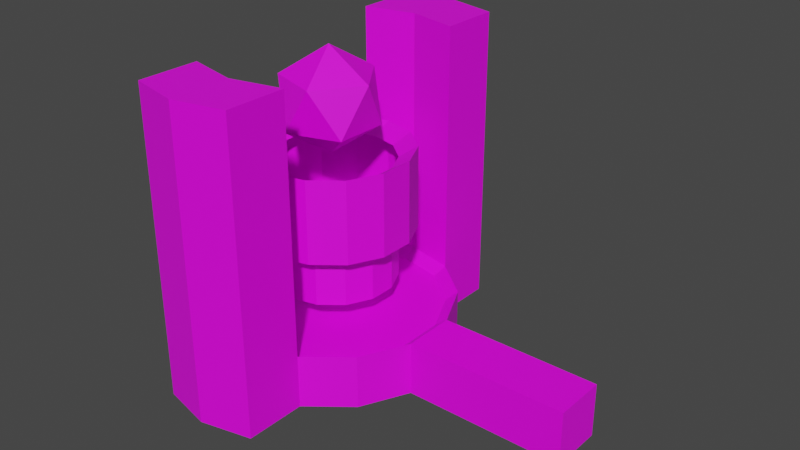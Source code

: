 # Source: Engine_Mesh.blend  (saved by Blender 2.82.7; exported with 4.5.12 LTS)
import bpy
from mathutils import Matrix  # noqa: F401  (used for matrix-valued properties, if any)

bpy.ops.wm.read_factory_settings(use_empty=True)
scene = bpy.context.scene
scene.name = 'Scene'

# ---- collections
col_collection = bpy.data.collections.new('Collection'); scene.collection.children.link(col_collection)

# ---- images (referenced by path relative to the original .blend; pixels are not part of the script)
import os
ASSET_DIR = os.environ.get("B2B_ASSET_DIR", "")  # directory of the original .blend (textures are referenced by path, not embedded)
HERE = os.path.dirname(os.path.abspath(__file__))  # packed textures are extracted next to this script under _unpacked/

def load_image(name, relpath, width, height, colorspace="sRGB"):
    """Load a texture the original file referenced (path relative to the .blend, or extracted next to this script)."""
    p = next((c for c in (os.path.join(HERE, relpath), os.path.join(ASSET_DIR, relpath)) if relpath and os.path.exists(c)), "")
    if p:
        img = bpy.data.images.load(p, check_existing=True)
        img.name = name
    else:  # same state as the original file: an image datablock whose file is absent (Cycles renders it pink)
        img = bpy.data.images.new(name, width, height)
        img.source = "FILE"
        img.filepath = "//" + (relpath or name)
    img.colorspace_settings.name = colorspace
    return img
img_engine_texture2 = load_image('Engine_Texture2', 'Engine_Texture2.png', 1024, 1024, 'sRGB')

# ---- materials (node trees are filled in below, after node groups)
mat_material_001 = bpy.data.materials.new('Material.001')
mat_material_001.use_transparent_shadow = False

# ---- material node trees
mat_material_001.use_nodes = True; mat_material_001.node_tree.nodes.clear()
_N = mat_material_001.node_tree.nodes; _L = mat_material_001.node_tree.links
n0 = _N.new('ShaderNodeOutputMaterial'); n0.name = 'Material Output'; n0.location = (300, 300)
n1 = _N.new('ShaderNodeBsdfPrincipled'); n1.name = 'Principled BSDF'; n1.location = (10, 300)
n1.distribution = 'GGX'
n1.subsurface_method = 'BURLEY'
n1.inputs[3].default_value = 1.45
n1.inputs[27].default_value = (0.0, 0.0, 0.0, 1.0)
n1.inputs[28].default_value = 1.0
n2 = _N.new('ShaderNodeTexImage'); n2.name = 'Image Texture'; n2.location = (-280, 280)
n2.image = img_engine_texture2
n2.interpolation = 'Closest'
_L.new(n1.outputs[0], n0.inputs[0])
_L.new(n2.outputs[0], n1.inputs[0])
n0.is_active_output = True

# ---- world
world_world = bpy.data.worlds.new('World'); scene.world = world_world
world_world.use_nodes = True; world_world.node_tree.nodes.clear()
_N = world_world.node_tree.nodes; _L = world_world.node_tree.links
n0 = _N.new('ShaderNodeOutputWorld'); n0.name = 'World Output'; n0.location = (300, 300)
n1 = _N.new('ShaderNodeBackground'); n1.name = 'Background'; n1.location = (10, 300)
n1.inputs[0].default_value = (0.05088, 0.05088, 0.05088, 1.0)
_L.new(n1.outputs[0], n0.inputs[0])
n0.is_active_output = True
world_world.color = (0.05088, 0.05088, 0.05088)
world_world.use_sun_shadow = False
world_world.sun_shadow_jitter_overblur = 0.0

# ---- meshes
me_icosphere = bpy.data.meshes.new('Icosphere')
me_icosphere.from_pydata([(1.405, 0.0, 2.458), (1.864, -0.3334, 2.809), (1.229, -0.5394, 2.809), (0.8375, 0.0, 2.809), (1.229, 0.5394, 2.809), (1.864, 0.3334, 2.809), (1.58, -0.5394, 3.376), (0.9458, -0.3334, 3.376), (0.9458, 0.3334, 3.376), (1.58, 0.5394, 3.376), (1.972, 0.0, 3.376), (1.405, 0.0, 3.726), (2.828, -0.3228, 0.0002981), (2.828, -0.3228, 0.6584), (2.547, -0.9043, 0.0002981), (2.547, -0.9043, 0.6584), (2.043, -1.307, 0.0002981), (2.043, -1.307, 0.6584), (1.413, -1.45, 0.0002981), (1.413, -1.45, 0.6584), (0.7841, -1.307, 0.0002981), (0.7841, -1.307, 0.6584), (0.2794, -0.9043, 0.0002981), (0.2794, -0.9043, 0.6584), (-0.0006469, -0.3228, 0.0002981), (-0.0006469, -0.3228, 0.6584), (2.686, -0.2905, 0.5487), (2.434, -0.8139, 0.5487), (1.98, -1.176, 0.5487), (1.413, -1.305, 0.5487), (0.847, -1.176, 0.5487), (0.3928, -0.8139, 0.5487), (0.1408, -0.2905, 0.5487), (1.795, -0.08714, 0.5487), (1.72, -0.2442, 0.5487), (1.583, -0.3528, 0.5487), (1.413, -0.3916, 0.5487), (1.244, -0.3528, 0.5487), (1.107, -0.2442, 0.5487), (1.032, -0.08714, 0.5487), (2.139, -0.1656, 1.536), (1.995, -0.4639, 1.536), (1.736, -0.6704, 1.536), (1.413, -0.7441, 1.536), (1.091, -0.6704, 1.536), (0.8317, -0.4639, 1.536), (0.688, -0.1656, 1.536), (2.139, -0.1656, 2.414), (1.995, -0.4639, 2.414), (1.736, -0.6704, 2.414), (1.413, -0.7441, 2.414), (1.091, -0.6704, 2.414), (0.8317, -0.4639, 2.414), (0.688, -0.1656, 2.414), (2.356, -0.2152, 1.536), (2.17, -0.6031, 1.536), (1.833, -0.8715, 1.536), (1.413, -0.9673, 1.536), (0.9937, -0.8715, 1.536), (0.6572, -0.6031, 1.536), (0.4704, -0.2152, 1.536), (2.356, -0.2152, 2.546), (2.17, -0.6031, 2.546), (1.833, -0.8715, 2.546), (1.413, -0.9673, 2.546), (0.9937, -0.8715, 2.546), (0.6572, -0.6031, 2.546), (0.4704, -0.2152, 2.546), (2.139, -0.1656, 0.8999), (1.995, -0.4639, 0.8999), (1.736, -0.6704, 0.8999), (1.413, -0.7441, 0.8999), (1.091, -0.6704, 0.8999), (0.8317, -0.4639, 0.8999), (0.688, -0.1656, 0.8999), (4.803, -0.3228, 0.0002981), (4.803, -0.3228, 0.6584), (2.043, -2.053, 0.6584), (2.043, -2.053, 0.0002981), (1.413, -2.197, 0.0002981), (1.413, -2.197, 0.6584), (0.7841, -2.053, 0.0002981), (0.7841, -2.053, 0.6584), (1.413, -1.45, 3.731), (2.043, -1.307, 3.731), (1.413, -2.197, 3.731), (0.7841, -1.307, 3.731), (2.043, -2.053, 3.731), (0.7841, -2.053, 3.731), (2.828, 0.3228, 0.0002981), (2.828, 0.3228, 0.6584), (2.547, 0.9043, 0.0002981), (2.547, 0.9043, 0.6584), (2.043, 1.307, 0.0002981), (2.043, 1.307, 0.6584), (1.413, 1.45, 0.0002981), (1.413, 1.45, 0.6584), (0.7841, 1.307, 0.0002981), (0.7841, 1.307, 0.6584), (0.2794, 0.9043, 0.0002981), (0.2794, 0.9043, 0.6584), (-0.0006469, 0.3228, 0.0002981), (-0.0006469, 0.3228, 0.6584), (2.686, 0.2905, 0.5487), (2.434, 0.8139, 0.5487), (1.98, 1.176, 0.5487), (1.413, 1.305, 0.5487), (0.847, 1.176, 0.5487), (0.3928, 0.8139, 0.5487), (0.1408, 0.2905, 0.5487), (1.795, 0.08714, 0.5487), (1.72, 0.2442, 0.5487), (1.583, 0.3528, 0.5487), (1.413, 0.3916, 0.5487), (1.244, 0.3528, 0.5487), (1.107, 0.2442, 0.5487), (1.032, 0.08714, 0.5487), (2.139, 0.1656, 1.536), (1.995, 0.4639, 1.536), (1.736, 0.6704, 1.536), (1.413, 0.7441, 1.536), (1.091, 0.6704, 1.536), (0.8317, 0.4639, 1.536), (0.688, 0.1656, 1.536), (2.139, 0.1656, 2.414), (1.995, 0.4639, 2.414), (1.736, 0.6704, 2.414), (1.413, 0.7441, 2.414), (1.091, 0.6704, 2.414), (0.8317, 0.4639, 2.414), (0.688, 0.1656, 2.414), (2.356, 0.2152, 1.536), (2.17, 0.6031, 1.536), (1.833, 0.8715, 1.536), (1.413, 0.9673, 1.536), (0.9937, 0.8715, 1.536), (0.6572, 0.6031, 1.536), (0.4704, 0.2152, 1.536), (2.356, 0.2152, 2.546), (2.17, 0.6031, 2.546), (1.833, 0.8715, 2.546), (1.413, 0.9673, 2.546), (0.9937, 0.8715, 2.546), (0.6572, 0.6031, 2.546), (0.4704, 0.2152, 2.546), (2.139, 0.1656, 0.8999), (1.995, 0.4639, 0.8999), (1.736, 0.6704, 0.8999), (1.413, 0.7441, 0.8999), (1.091, 0.6704, 0.8999), (0.8317, 0.4639, 0.8999), (0.688, 0.1656, 0.8999), (4.803, 0.3228, 0.0002981), (4.803, 0.3228, 0.6584), (2.043, 2.053, 0.6584), (2.043, 2.053, 0.0002981), (1.413, 2.197, 0.0002981), (1.413, 2.197, 0.6584), (0.7841, 2.053, 0.0002981), (0.7841, 2.053, 0.6584), (1.413, 1.45, 3.731), (2.043, 1.307, 3.731), (1.413, 2.197, 3.731), (0.7841, 1.307, 3.731), (2.043, 2.053, 3.731), (0.7841, 2.053, 3.731), (2.828, 0.0, 0.0002981), (2.828, 0.0, 0.6584), (2.686, 0.0, 0.5487), (1.795, 0.0, 0.5487), (2.139, 0.0, 1.536), (2.139, 0.0, 2.414), (2.356, 0.0, 1.536), (2.356, 0.0, 2.546), (2.139, 0.0, 0.8999), (4.803, 0.0, 0.0002981), (4.803, 0.0, 0.6584)], [], [(0, 1, 2), (1, 0, 5), (0, 2, 3), (0, 3, 4), (0, 4, 5), (1, 5, 10), (2, 1, 6), (3, 2, 7), (4, 3, 8), (5, 4, 9), (1, 10, 6), (2, 6, 7), (3, 7, 8), (4, 8, 9), (5, 9, 10), (6, 10, 11), (7, 6, 11), (8, 7, 11), (9, 8, 11), (10, 9, 11), (167, 13, 76, 176), (12, 13, 15, 14), (14, 15, 17, 16), (16, 17, 77, 78), (19, 21, 86, 83), (20, 21, 23, 22), (22, 23, 25, 24), (17, 15, 27, 28), (23, 21, 30, 31), (15, 13, 26, 27), (25, 23, 31, 32), (21, 19, 29, 30), (28, 27, 34, 35), (30, 29, 36, 37), (31, 30, 37, 38), (32, 31, 38, 39), (27, 26, 33, 34), (52, 53, 67, 66), (45, 46, 74, 73), (44, 45, 73, 72), (43, 44, 72, 71), (42, 43, 71, 70), (41, 42, 70, 69), (40, 41, 69, 68), (51, 52, 66, 65), (46, 45, 59, 60), (50, 51, 65, 64), (45, 44, 58, 59), (49, 50, 64, 63), (44, 43, 57, 58), (48, 49, 63, 62), (43, 42, 56, 57), (47, 48, 62, 61), (42, 41, 55, 56), (171, 47, 61, 173), (41, 40, 54, 55), (56, 55, 62, 63), (57, 56, 63, 64), (58, 57, 64, 65), (59, 58, 65, 66), (60, 59, 66, 67), (55, 54, 61, 62), (170, 40, 68, 174), (175, 176, 76, 75), (13, 12, 75, 76), (167, 168, 26, 13), (79, 80, 82, 81), (21, 20, 81, 82), (20, 18, 79, 81), (21, 82, 88, 86), (83, 86, 88, 85), (77, 17, 84, 87), (82, 80, 85, 88), (12, 166, 175, 75), (40, 170, 172, 54), (54, 172, 173, 61), (26, 168, 169, 33), (167, 176, 153, 90), (89, 91, 92, 90), (91, 93, 94, 92), (93, 155, 154, 94), (96, 160, 163, 98), (97, 99, 100, 98), (99, 101, 102, 100), (94, 105, 104, 92), (100, 108, 107, 98), (96, 106, 105, 94), (92, 104, 103, 90), (102, 109, 108, 100), (98, 107, 106, 96), (105, 112, 111, 104), (106, 113, 112, 105), (107, 114, 113, 106), (108, 115, 114, 107), (109, 116, 115, 108), (104, 111, 110, 103), (129, 143, 144, 130), (122, 150, 151, 123), (121, 149, 150, 122), (120, 148, 149, 121), (119, 147, 148, 120), (118, 146, 147, 119), (117, 145, 146, 118), (128, 142, 143, 129), (123, 137, 136, 122), (127, 141, 142, 128), (122, 136, 135, 121), (126, 140, 141, 127), (121, 135, 134, 120), (125, 139, 140, 126), (120, 134, 133, 119), (124, 138, 139, 125), (119, 133, 132, 118), (171, 173, 138, 124), (118, 132, 131, 117), (133, 140, 139, 132), (134, 141, 140, 133), (135, 142, 141, 134), (136, 143, 142, 135), (137, 144, 143, 136), (132, 139, 138, 131), (170, 174, 145, 117), (175, 152, 153, 176), (90, 153, 152, 89), (167, 90, 103, 168), (155, 156, 157, 154), (156, 158, 159, 157), (95, 156, 155, 93), (98, 159, 158, 97), (97, 158, 156, 95), (98, 163, 165, 159), (161, 164, 162, 160), (160, 162, 165, 163), (94, 161, 160, 96), (154, 164, 161, 94), (159, 165, 162, 157), (157, 162, 164, 154), (89, 152, 175, 166), (117, 131, 172, 170), (131, 138, 173, 172), (103, 110, 169, 168), (67, 53, 130, 144), (60, 67, 144, 137), (46, 60, 137, 123), (74, 46, 123, 151), (32, 39, 116, 109), (32, 109, 102, 25), (24, 25, 102, 101), (83, 85, 87, 84), (87, 85, 80, 77), (78, 77, 80, 79), (16, 78, 79, 18), (19, 83, 84, 17), (17, 28, 29, 19), (28, 35, 36, 29), (33, 169, 110, 111, 112, 113, 114, 115, 116, 39, 38, 37, 36, 35, 34), (68, 69, 70, 71, 72, 73, 74, 151, 150, 149, 148, 147, 146, 145, 174)])
_uv = me_icosphere.uv_layers.new(name='UVMap')
_uv.uv.foreach_set('vector', [0.1418, 0.9293, 0.1423, 0.8251, 0.2323, 0.8776, 0.2332, 0.8777, 0.143, 0.9298, 0.143, 0.8257, 0.2327, 0.7734, 0.2323, 0.8776, 0.1423, 0.8251, 0.2332, 0.7736, 0.2332, 0.8777, 0.143, 0.8257, 0.2332, 0.7736, 0.2332, 0.8777, 0.143, 0.8257, 0.2332, 0.8777, 0.143, 0.8257, 0.2332, 0.7736, 0.2323, 0.8776, 0.1423, 0.8251, 0.2327, 0.7734, 0.1423, 0.8251, 0.2323, 0.8776, 0.1418, 0.9293, 0.143, 0.8257, 0.2332, 0.8777, 0.143, 0.9298, 0.143, 0.8257, 0.2332, 0.8777, 0.143, 0.9298, 0.1418, 0.9293, 0.1423, 0.8251, 0.2323, 0.8776, 0.2327, 0.7734, 0.2323, 0.8776, 0.1423, 0.8251, 0.1418, 0.9293, 0.1423, 0.8251, 0.2323, 0.8776, 0.2332, 0.7736, 0.2332, 0.8777, 0.143, 0.8257, 0.2332, 0.7736, 0.2332, 0.8777, 0.143, 0.8257, 0.2323, 0.8776, 0.1423, 0.8251, 0.2327, 0.7734, 0.1423, 0.8251, 0.2323, 0.8776, 0.1418, 0.9293, 0.2323, 0.8776, 0.1423, 0.8251, 0.2327, 0.7734, 0.143, 0.8257, 0.2332, 0.8777, 0.143, 0.9298, 0.143, 0.8257, 0.2332, 0.8777, 0.143, 0.9298, 0.371, 0.02459, 0.4373, 0.01108, 0.4637, 0.3403, 0.4109, 0.3931, 0.2805, 0.6692, 0.1777, 0.6692, 0.1777, 0.5684, 0.2805, 0.5684, 0.2279, 0.1154, 0.125, 0.1154, 0.125, 0.01459, 0.2279, 0.01459, 0.4949, 0.8896, 0.4949, 0.7869, 0.3783, 0.7869, 0.3783, 0.8896, 0.4202, 0.5244, 0.4202, 0.4236, 0.9004, 0.4236, 0.9004, 0.5244, 0.2805, 0.6692, 0.1777, 0.6692, 0.1777, 0.5684, 0.2805, 0.5684, 0.2805, 0.6692, 0.1777, 0.6692, 0.1777, 0.5684, 0.2805, 0.5684, 0.1946, 0.5684, 0.1946, 0.6692, 0.1667, 0.6642, 0.1667, 0.5734, 0.1777, 0.5684, 0.1777, 0.6692, 0.1497, 0.6642, 0.1497, 0.5734, 0.1777, 0.5684, 0.1777, 0.6692, 0.1497, 0.6642, 0.1497, 0.5734, 0.1777, 0.5684, 0.1777, 0.6692, 0.1497, 0.6642, 0.1497, 0.5734, 0.1108, 0.1771, 0.009926, 0.1771, 0.01497, 0.1492, 0.1057, 0.1492, 0.1667, 0.5734, 0.1667, 0.6642, 0.02748, 0.6324, 0.02748, 0.6052, 0.1057, 0.1492, 0.01497, 0.1492, 0.04674, 0.009974, 0.07397, 0.009974, 0.1497, 0.5734, 0.1497, 0.6642, 0.0105, 0.6324, 0.0105, 0.6052, 0.1497, 0.5734, 0.1497, 0.6642, 0.0105, 0.6324, 0.0105, 0.6052, 0.1497, 0.5734, 0.1497, 0.6642, 0.0105, 0.6324, 0.0105, 0.6052, 0.06879, 0.9981, 0.01705, 0.9981, 0.009288, 0.9583, 0.07655, 0.9583, 0.06879, 0.7666, 0.01705, 0.7666, 0.01705, 0.6671, 0.06879, 0.6671, 0.06802, 0.7666, 0.01627, 0.7666, 0.01627, 0.6671, 0.06802, 0.6671, 0.06879, 0.7666, 0.01705, 0.7666, 0.01705, 0.6671, 0.06879, 0.6671, 0.06879, 0.7666, 0.01705, 0.7666, 0.01705, 0.6671, 0.06879, 0.6671, 0.06879, 0.7666, 0.01705, 0.7666, 0.01705, 0.6671, 0.06879, 0.6671, 0.06879, 0.7666, 0.01705, 0.7666, 0.01705, 0.6671, 0.06879, 0.6671, 0.06802, 0.9981, 0.01627, 0.9981, 0.008513, 0.9583, 0.07578, 0.9583, 0.01705, 0.7666, 0.06879, 0.7666, 0.07655, 0.8006, 0.009288, 0.8006, 0.06879, 0.9981, 0.01705, 0.9981, 0.009288, 0.9583, 0.07655, 0.9583, 0.01627, 0.7666, 0.06802, 0.7666, 0.07578, 0.8006, 0.008513, 0.8006, 0.06879, 0.9981, 0.01705, 0.9981, 0.009288, 0.9583, 0.07655, 0.9583, 0.01705, 0.7666, 0.06879, 0.7666, 0.07655, 0.8006, 0.009288, 0.8006, 0.06879, 0.9981, 0.01705, 0.9981, 0.009288, 0.9583, 0.07655, 0.9583, 0.01705, 0.7666, 0.06879, 0.7666, 0.07655, 0.8006, 0.009288, 0.8006, 0.06879, 0.9981, 0.01705, 0.9981, 0.009288, 0.9583, 0.07655, 0.9583, 0.01705, 0.7666, 0.06879, 0.7666, 0.07655, 0.8006, 0.009288, 0.8006, 0.3919, 0.7499, 0.3661, 0.7499, 0.3583, 0.7102, 0.3919, 0.7102, 0.01705, 0.7666, 0.06879, 0.7666, 0.07655, 0.8006, 0.009288, 0.8006, 0.009288, 0.8006, 0.07655, 0.8006, 0.07655, 0.9583, 0.009288, 0.9583, 0.009288, 0.8006, 0.07655, 0.8006, 0.07655, 0.9583, 0.009288, 0.9583, 0.009288, 0.8006, 0.07655, 0.8006, 0.07655, 0.9583, 0.009288, 0.9583, 0.008513, 0.8006, 0.07578, 0.8006, 0.07578, 0.9583, 0.008513, 0.9583, 0.009288, 0.8006, 0.07655, 0.8006, 0.07655, 0.9583, 0.009288, 0.9583, 0.009288, 0.8006, 0.07655, 0.8006, 0.07655, 0.9583, 0.009288, 0.9583, 0.3919, 0.5184, 0.3661, 0.5184, 0.3661, 0.419, 0.3919, 0.419, 0.5823, 0.3931, 0.4109, 0.3931, 0.4637, 0.3403, 0.543, 0.3409, 0.4373, 0.01108, 0.5958, 0.01108, 0.543, 0.3409, 0.4637, 0.3403, 0.6174, 0.8255, 0.6174, 0.8535, 0.572, 0.8535, 0.567, 0.8255, 0.356, 0.9885, 0.2557, 0.9657, 0.2781, 0.8673, 0.3784, 0.8902, 0.495, 0.7874, 0.495, 0.8902, 0.3784, 0.8902, 0.3784, 0.7874, 0.495, 0.8902, 0.4725, 0.9885, 0.356, 0.9885, 0.3784, 0.8902, 0.9012, 0.5295, 0.9012, 0.6461, 0.4211, 0.6461, 0.4211, 0.5295, 0.1182, 0.4452, 0.2165, 0.4228, 0.2165, 0.5394, 0.1182, 0.5618, 0.9012, 0.5295, 0.9012, 0.6461, 0.4211, 0.6461, 0.4211, 0.5295, 0.9004, 0.4236, 0.9004, 0.5244, 0.4202, 0.5244, 0.4202, 0.4236, 0.5958, 0.01108, 0.6615, 0.02459, 0.5823, 0.3931, 0.543, 0.3409, 0.3661, 0.5184, 0.3919, 0.5184, 0.3919, 0.5524, 0.3583, 0.5524, 0.3583, 0.5524, 0.3919, 0.5524, 0.3919, 0.7102, 0.3583, 0.7102, 0.572, 0.8535, 0.6174, 0.8535, 0.6174, 0.9927, 0.6038, 0.9927, 0.6612, 0.02473, 0.5822, 0.3936, 0.5426, 0.3409, 0.5953, 0.01156, 0.281, 0.568, 0.281, 0.6688, 0.1781, 0.6688, 0.1781, 0.568, 0.281, 0.568, 0.281, 0.6688, 0.1781, 0.6688, 0.1781, 0.568, 0.495, 0.8902, 0.3784, 0.8902, 0.3784, 0.7874, 0.495, 0.7874, 0.9006, 0.7469, 0.4205, 0.7469, 0.4205, 0.6461, 0.9006, 0.6461, 0.2805, 0.5684, 0.2805, 0.6692, 0.1777, 0.6692, 0.1777, 0.5684, 0.281, 0.568, 0.281, 0.6688, 0.1781, 0.6688, 0.1781, 0.568, 0.1781, 0.6688, 0.1502, 0.6638, 0.1502, 0.573, 0.1781, 0.568, 0.1777, 0.6692, 0.1497, 0.6642, 0.1497, 0.5734, 0.1777, 0.5684, 0.009926, 0.1771, 0.01497, 0.1492, 0.1057, 0.1492, 0.1108, 0.1771, 0.1781, 0.6688, 0.1502, 0.6638, 0.1502, 0.573, 0.1781, 0.568, 0.1781, 0.6688, 0.1502, 0.6638, 0.1502, 0.573, 0.1781, 0.568, 0.009926, 0.1771, 0.01497, 0.1492, 0.1057, 0.1492, 0.1108, 0.1771, 0.1502, 0.6638, 0.01097, 0.632, 0.01097, 0.6048, 0.1502, 0.573, 0.01497, 0.1492, 0.04674, 0.009974, 0.07397, 0.009974, 0.1057, 0.1492, 0.01497, 0.1492, 0.04674, 0.009974, 0.07397, 0.009974, 0.1057, 0.1492, 0.1497, 0.6642, 0.0105, 0.6324, 0.0105, 0.6052, 0.1497, 0.5734, 0.1502, 0.6638, 0.01097, 0.632, 0.01097, 0.6048, 0.1502, 0.573, 0.1502, 0.6638, 0.01097, 0.632, 0.01097, 0.6048, 0.1502, 0.573, 0.01705, 0.9981, 0.009288, 0.9583, 0.07655, 0.9583, 0.06879, 0.9981, 0.01705, 0.7666, 0.01705, 0.6671, 0.06879, 0.6671, 0.06879, 0.7666, 0.01705, 0.7666, 0.01705, 0.6671, 0.06879, 0.6671, 0.06879, 0.7666, 0.01705, 0.7666, 0.01705, 0.6671, 0.06879, 0.6671, 0.06879, 0.7666, 0.01705, 0.7666, 0.01705, 0.6671, 0.06879, 0.6671, 0.06879, 0.7666, 0.01705, 0.7666, 0.01705, 0.6671, 0.06879, 0.6671, 0.06879, 0.7666, 0.01705, 0.7666, 0.01705, 0.6671, 0.06879, 0.6671, 0.06879, 0.7666, 0.01705, 0.9981, 0.009288, 0.9583, 0.07655, 0.9583, 0.06879, 0.9981, 0.06879, 0.7666, 0.07655, 0.8006, 0.009288, 0.8006, 0.01705, 0.7666, 0.01705, 0.9981, 0.009288, 0.9583, 0.07655, 0.9583, 0.06879, 0.9981, 0.06879, 0.7666, 0.07655, 0.8006, 0.009288, 0.8006, 0.01705, 0.7666, 0.01705, 0.9981, 0.009288, 0.9583, 0.07655, 0.9583, 0.06879, 0.9981, 0.06879, 0.7666, 0.07655, 0.8006, 0.009288, 0.8006, 0.01705, 0.7666, 0.01705, 0.9981, 0.009288, 0.9583, 0.07655, 0.9583, 0.06879, 0.9981, 0.06879, 0.7666, 0.07655, 0.8006, 0.009288, 0.8006, 0.01705, 0.7666, 0.01705, 0.9981, 0.009288, 0.9583, 0.07655, 0.9583, 0.06879, 0.9981, 0.06879, 0.7666, 0.07655, 0.8006, 0.009288, 0.8006, 0.01705, 0.7666, 0.3441, 0.4195, 0.3441, 0.4593, 0.3105, 0.4593, 0.3182, 0.4195, 0.06879, 0.7666, 0.07655, 0.8006, 0.009288, 0.8006, 0.01705, 0.7666, 0.07655, 0.8006, 0.07655, 0.9583, 0.009288, 0.9583, 0.009288, 0.8006, 0.07655, 0.8006, 0.07655, 0.9583, 0.009288, 0.9583, 0.009288, 0.8006, 0.07655, 0.8006, 0.07655, 0.9583, 0.009288, 0.9583, 0.009288, 0.8006, 0.07655, 0.8006, 0.07655, 0.9583, 0.009288, 0.9583, 0.009288, 0.8006, 0.07655, 0.8006, 0.07655, 0.9583, 0.009288, 0.9583, 0.009288, 0.8006, 0.07655, 0.8006, 0.07655, 0.9583, 0.009288, 0.9583, 0.009288, 0.8006, 0.3441, 0.651, 0.3441, 0.7505, 0.3182, 0.7505, 0.3182, 0.651, 0.4109, 0.3936, 0.4636, 0.3409, 0.5426, 0.3409, 0.5822, 0.3936, 0.5953, 0.01156, 0.5426, 0.3409, 0.4636, 0.3409, 0.4373, 0.01156, 0.6179, 0.8255, 0.5671, 0.8255, 0.5722, 0.8535, 0.6179, 0.8535, 0.3784, 0.8902, 0.356, 0.9885, 0.2557, 0.9657, 0.2781, 0.8673, 0.3558, 0.9887, 0.3783, 0.8896, 0.278, 0.8682, 0.2562, 0.9667, 0.4725, 0.9885, 0.356, 0.9885, 0.3784, 0.8902, 0.495, 0.8902, 0.4949, 0.7869, 0.3783, 0.7869, 0.3783, 0.8896, 0.4949, 0.8896, 0.4949, 0.8896, 0.3783, 0.8896, 0.3558, 0.9887, 0.4724, 0.9887, 0.9006, 0.6461, 0.4205, 0.6461, 0.4205, 0.5295, 0.9006, 0.5295, 0.1182, 0.5618, 0.1182, 0.4452, 0.2165, 0.4228, 0.2165, 0.5394, 0.2578, 0.1193, 0.2578, 0.00267, 0.3562, 0.02511, 0.3562, 0.1417, 0.9004, 0.6345, 0.4202, 0.6345, 0.4202, 0.5336, 0.9004, 0.5336, 0.9012, 0.6461, 0.4211, 0.6461, 0.4211, 0.5295, 0.9012, 0.5295, 0.9004, 0.5244, 0.4202, 0.5244, 0.4202, 0.4236, 0.9004, 0.4236, 0.4202, 0.4236, 0.9004, 0.4236, 0.9004, 0.5244, 0.4202, 0.5244, 0.4373, 0.01156, 0.4636, 0.3409, 0.4109, 0.3936, 0.3714, 0.02473, 0.3182, 0.651, 0.3105, 0.617, 0.3441, 0.617, 0.3441, 0.651, 0.3105, 0.617, 0.3105, 0.4593, 0.3441, 0.4593, 0.3441, 0.617, 0.5722, 0.8535, 0.604, 0.9927, 0.6179, 0.9927, 0.6179, 0.8535, 0.07655, 0.9583, 0.06879, 0.9981, 0.01705, 0.9981, 0.009288, 0.9583, 0.07655, 0.8006, 0.07655, 0.9583, 0.009288, 0.9583, 0.009288, 0.8006, 0.06879, 0.7666, 0.07655, 0.8006, 0.009288, 0.8006, 0.01705, 0.7666, 0.06879, 0.6671, 0.06879, 0.7666, 0.01705, 0.7666, 0.01705, 0.6671, 0.1502, 0.6638, 0.01097, 0.632, 0.01097, 0.6048, 0.1502, 0.573, 0.1502, 0.6638, 0.1502, 0.573, 0.1781, 0.568, 0.1781, 0.6688, 0.281, 0.6688, 0.1781, 0.6688, 0.1781, 0.568, 0.281, 0.568, 0.3562, 0.02511, 0.3562, 0.1417, 0.2578, 0.1193, 0.2578, 0.00267, 0.4202, 0.5244, 0.4202, 0.4236, 0.9004, 0.4236, 0.9004, 0.5244, 0.3783, 0.8896, 0.278, 0.8682, 0.2562, 0.9667, 0.3558, 0.9887, 0.4949, 0.8896, 0.3783, 0.8896, 0.3558, 0.9887, 0.4724, 0.9887, 0.9004, 0.5244, 0.4202, 0.5244, 0.4202, 0.4236, 0.9004, 0.4236, 0.009926, 0.1771, 0.01497, 0.1492, 0.1057, 0.1492, 0.1108, 0.1771, 0.01497, 0.1492, 0.04674, 0.009974, 0.07397, 0.009974, 0.1057, 0.1492, 0.8207, -0.07733, 0.8207, -0.07733, 0.8207, -0.07733, 0.8207, -0.07733, 0.8207, -0.07733, 0.8207, -0.07733, 0.8207, -0.07733, 0.8207, -0.07733, 0.8207, -0.07733, 0.8207, -0.07733, 0.8207, -0.07733, 0.8207, -0.07733, 0.8207, -0.07733, 0.8207, -0.07733, 0.8207, -0.07733, 0.2616, 0.1554, 0.302, 0.1877, 0.3245, 0.2343, 0.3245, 0.2861, 0.302, 0.3327, 0.2616, 0.3649, 0.2111, 0.3765, 0.1607, 0.3649, 0.1202, 0.3327, 0.09779, 0.2861, 0.09779, 0.2343, 0.1202, 0.1877, 0.1607, 0.1554, 0.2111, 0.1439, 0.2364, 0.1497])
me_icosphere.materials.append(mat_material_001)
me_icosphere.use_remesh_fix_poles = True
me_icosphere.use_remesh_preserve_attributes = False
me_icosphere.use_mirror_vertex_groups = False
me_icosphere.update()

# ---- objects
ob_engine_mesh = bpy.data.objects.new('Engine_Mesh', me_icosphere)

# ---- transforms, parenting, visibility, modifiers, constraints
ob_engine_mesh.location = (0.0, 0.0, 0.0)
ob_engine_mesh.lineart.crease_threshold = 0.0

# ---- collection membership
col_collection.objects.link(ob_engine_mesh)

# ---- scene / render settings (as saved in the file)
scene.frame_start = 1; scene.frame_end = 250; scene.frame_set(0)
scene.render.engine = 'BLENDER_EEVEE_NEXT'
scene.cycles.use_denoising = False
scene.cycles.samples = 128
scene.cycles.sampling_pattern = 'TABULATED_SOBOL'
scene.cycles.use_adaptive_sampling = False
scene.cycles.use_light_tree = False
scene.view_settings.view_transform = 'Filmic'
scene.unit_settings.scale_length = 20.0
bpy.context.view_layer.update()

# ---- added for rendering (the .blend has no active camera and no usable light): camera, sun
cam_auto = bpy.data.cameras.new('AutoCamera')
cam_auto.lens = 50.0
cam_auto.sensor_width = 36.0
cam_auto.clip_end = 1000.0
ob_auto_camera = bpy.data.objects.new('AutoCamera', cam_auto)
scene.collection.objects.link(ob_auto_camera)
ob_auto_camera.location = (9.343, -8.33029, 7.41925)
ob_auto_camera.rotation_euler = (1.09748, -7.21219e-08, 0.694738)
scene.camera = ob_auto_camera
light_auto_sun = bpy.data.lights.new('AutoSun', 'SUN')
light_auto_sun.energy = 3.0
light_auto_sun.angle = 0.0523599
ob_auto_sun = bpy.data.objects.new('AutoSun', light_auto_sun)
scene.collection.objects.link(ob_auto_sun)
ob_auto_sun.rotation_euler = (0.872665, 0.174533, 0.523599)
bpy.context.view_layer.update()
